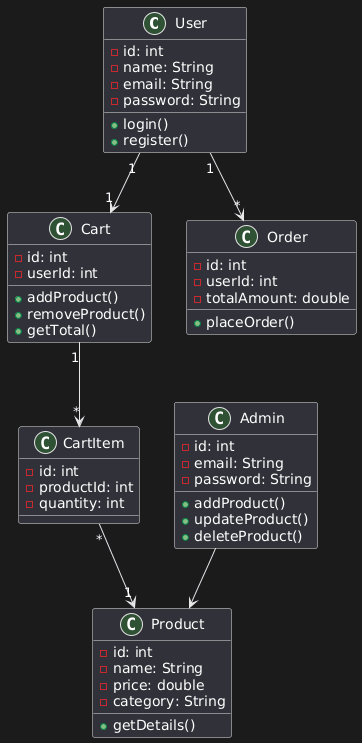

The diagram above was rendered by PlantUML. Its source (embedded in the PNG):
@startuml
class User {
  -id: int
  -name: String
  -email: String
  -password: String
  +login()
  +register()
}

class Product {
  -id: int
  -name: String
  -price: double
  -category: String
  +getDetails()
}

class Cart {
  -id: int
  -userId: int
  +addProduct()
  +removeProduct()
  +getTotal()
}

class CartItem {
  -id: int
  -productId: int
  -quantity: int
}

class Order {
  -id: int
  -userId: int
  -totalAmount: double
  +placeOrder()
}

class Admin {
  -id: int
  -email: String
  -password: String
  +addProduct()
  +updateProduct()
  +deleteProduct()
}

User "1" --> "1" Cart
Cart "1" --> "*" CartItem
CartItem "*" --> "1" Product
User "1" --> "*" Order
Admin --> Product
@enduml